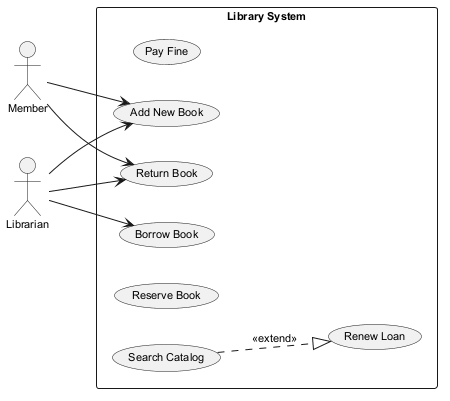

The diagram above was rendered by PlantUML. Its source (embedded in the PNG):
@startuml
skinparam backgroundColor #FFFFFF
skinparam classBackgroundColor #E8F4FA
skinparam classBorderColor #2C7DA0
skinparam defaultFontSize 11
left to right direction
actor "Member" as Member
actor "Librarian" as Librarian
rectangle "Library System" {
  usecase "Renew Loan" as UC_RenewLoan
  usecase "Pay Fine" as UC_PayFine
  usecase "Borrow Book" as UC_BorrowBook
  usecase "Add New Book" as UC_AddNewBook
  usecase "Return Book" as UC_ReturnBook
  usecase "Reserve Book" as UC_ReserveBook
  usecase "Search Catalog" as UC_SearchCatalog
}
Member --> UC_AddNewBook
Member --> UC_ReturnBook
Librarian --> UC_ReturnBook
Librarian --> UC_BorrowBook
Librarian --> UC_AddNewBook
UC_SearchCatalog ..|> UC_RenewLoan : <<extend>>
@enduml